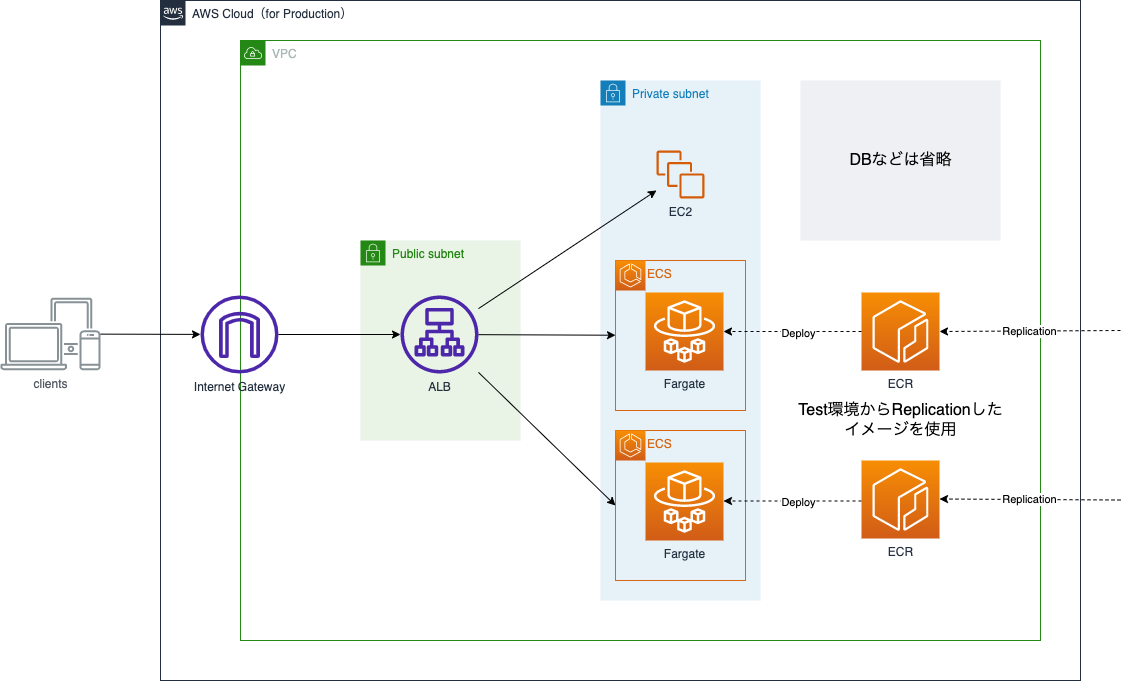

The diagram above was exported from draw.io. Its source (the exported page's mxGraphModel, read from the mxfile embedded in the PNG):
<mxGraphModel dx="1169" dy="1381" grid="1" gridSize="10" guides="1" tooltips="1" connect="1" arrows="1" fold="1" page="1" pageScale="1" pageWidth="1169" pageHeight="827" math="0" shadow="0">
  <root>
    <mxCell id="0" />
    <mxCell id="1" parent="0" />
    <mxCell id="BRvH9Q4tXCSt8HQUtgBF-11" value="AWS Cloud（for Production）" style="points=[[0,0],[0.25,0],[0.5,0],[0.75,0],[1,0],[1,0.25],[1,0.5],[1,0.75],[1,1],[0.75,1],[0.5,1],[0.25,1],[0,1],[0,0.75],[0,0.5],[0,0.25]];outlineConnect=0;gradientColor=none;html=1;whiteSpace=wrap;fontSize=12;fontStyle=0;container=1;pointerEvents=0;collapsible=0;recursiveResize=0;shape=mxgraph.aws4.group;grIcon=mxgraph.aws4.group_aws_cloud_alt;strokeColor=#232F3E;fillColor=none;verticalAlign=top;align=left;spacingLeft=30;fontColor=#232F3E;dashed=0;fontFamily=Helvetica;" parent="1" vertex="1">
      <mxGeometry x="200" y="80" width="920" height="680" as="geometry" />
    </mxCell>
    <mxCell id="BRvH9Q4tXCSt8HQUtgBF-12" value="VPC" style="points=[[0,0],[0.25,0],[0.5,0],[0.75,0],[1,0],[1,0.25],[1,0.5],[1,0.75],[1,1],[0.75,1],[0.5,1],[0.25,1],[0,1],[0,0.75],[0,0.5],[0,0.25]];outlineConnect=0;gradientColor=none;html=1;whiteSpace=wrap;fontSize=12;fontStyle=0;container=1;pointerEvents=0;collapsible=0;recursiveResize=0;shape=mxgraph.aws4.group;grIcon=mxgraph.aws4.group_vpc;strokeColor=#248814;fillColor=none;verticalAlign=top;align=left;spacingLeft=30;fontColor=#AAB7B8;dashed=0;fontFamily=Helvetica;" parent="BRvH9Q4tXCSt8HQUtgBF-11" vertex="1">
      <mxGeometry x="80" y="40" width="800" height="600" as="geometry" />
    </mxCell>
    <mxCell id="BRvH9Q4tXCSt8HQUtgBF-17" value="Private subnet" style="points=[[0,0],[0.25,0],[0.5,0],[0.75,0],[1,0],[1,0.25],[1,0.5],[1,0.75],[1,1],[0.75,1],[0.5,1],[0.25,1],[0,1],[0,0.75],[0,0.5],[0,0.25]];outlineConnect=0;gradientColor=none;html=1;whiteSpace=wrap;fontSize=12;fontStyle=0;container=1;pointerEvents=0;collapsible=0;recursiveResize=0;shape=mxgraph.aws4.group;grIcon=mxgraph.aws4.group_security_group;grStroke=0;strokeColor=#147EBA;fillColor=#E6F2F8;verticalAlign=top;align=left;spacingLeft=30;fontColor=#147EBA;dashed=0;fontFamily=Helvetica;" parent="BRvH9Q4tXCSt8HQUtgBF-12" vertex="1">
      <mxGeometry x="360" y="40" width="160" height="520" as="geometry" />
    </mxCell>
    <mxCell id="BRvH9Q4tXCSt8HQUtgBF-10" value="EC2" style="sketch=0;outlineConnect=0;fontColor=#232F3E;gradientColor=none;fillColor=#D45B07;strokeColor=none;dashed=0;verticalLabelPosition=bottom;verticalAlign=top;align=center;html=1;fontSize=12;fontStyle=0;aspect=fixed;pointerEvents=1;shape=mxgraph.aws4.instances;fontFamily=Helvetica;" parent="BRvH9Q4tXCSt8HQUtgBF-17" vertex="1">
      <mxGeometry x="56" y="70" width="48" height="48" as="geometry" />
    </mxCell>
    <mxCell id="KivE5QJIbZAka8MGOr2s-4" value="ECS" style="points=[[0,0],[0.25,0],[0.5,0],[0.75,0],[1,0],[1,0.25],[1,0.5],[1,0.75],[1,1],[0.75,1],[0.5,1],[0.25,1],[0,1],[0,0.75],[0,0.5],[0,0.25]];outlineConnect=0;gradientColor=none;html=1;whiteSpace=wrap;fontSize=12;fontStyle=0;container=1;pointerEvents=0;collapsible=0;recursiveResize=0;shape=mxgraph.aws4.group;grIcon=mxgraph.aws4.group_ec2_instance_contents;strokeColor=#D86613;fillColor=none;verticalAlign=top;align=left;spacingLeft=30;fontColor=#D86613;dashed=0;" vertex="1" parent="BRvH9Q4tXCSt8HQUtgBF-17">
      <mxGeometry x="15" y="180" width="130" height="150" as="geometry" />
    </mxCell>
    <mxCell id="KivE5QJIbZAka8MGOr2s-2" value="" style="sketch=0;points=[[0,0,0],[0.25,0,0],[0.5,0,0],[0.75,0,0],[1,0,0],[0,1,0],[0.25,1,0],[0.5,1,0],[0.75,1,0],[1,1,0],[0,0.25,0],[0,0.5,0],[0,0.75,0],[1,0.25,0],[1,0.5,0],[1,0.75,0]];outlineConnect=0;fontColor=#232F3E;gradientColor=#F78E04;gradientDirection=north;fillColor=#D05C17;strokeColor=#ffffff;dashed=0;verticalLabelPosition=bottom;verticalAlign=top;align=center;html=1;fontSize=12;fontStyle=0;aspect=fixed;shape=mxgraph.aws4.resourceIcon;resIcon=mxgraph.aws4.ecs;" vertex="1" parent="KivE5QJIbZAka8MGOr2s-4">
      <mxGeometry width="30" height="30" as="geometry" />
    </mxCell>
    <mxCell id="KivE5QJIbZAka8MGOr2s-5" value="Fargate" style="sketch=0;points=[[0,0,0],[0.25,0,0],[0.5,0,0],[0.75,0,0],[1,0,0],[0,1,0],[0.25,1,0],[0.5,1,0],[0.75,1,0],[1,1,0],[0,0.25,0],[0,0.5,0],[0,0.75,0],[1,0.25,0],[1,0.5,0],[1,0.75,0]];outlineConnect=0;fontColor=#232F3E;gradientColor=#F78E04;gradientDirection=north;fillColor=#D05C17;strokeColor=#ffffff;dashed=0;verticalLabelPosition=bottom;verticalAlign=top;align=center;html=1;fontSize=12;fontStyle=0;aspect=fixed;shape=mxgraph.aws4.resourceIcon;resIcon=mxgraph.aws4.fargate;" vertex="1" parent="KivE5QJIbZAka8MGOr2s-4">
      <mxGeometry x="30" y="32" width="78" height="78" as="geometry" />
    </mxCell>
    <mxCell id="KivE5QJIbZAka8MGOr2s-6" value="ECS" style="points=[[0,0],[0.25,0],[0.5,0],[0.75,0],[1,0],[1,0.25],[1,0.5],[1,0.75],[1,1],[0.75,1],[0.5,1],[0.25,1],[0,1],[0,0.75],[0,0.5],[0,0.25]];outlineConnect=0;gradientColor=none;html=1;whiteSpace=wrap;fontSize=12;fontStyle=0;container=1;pointerEvents=0;collapsible=0;recursiveResize=0;shape=mxgraph.aws4.group;grIcon=mxgraph.aws4.group_ec2_instance_contents;strokeColor=#D86613;fillColor=none;verticalAlign=top;align=left;spacingLeft=30;fontColor=#D86613;dashed=0;" vertex="1" parent="BRvH9Q4tXCSt8HQUtgBF-17">
      <mxGeometry x="15" y="350" width="130" height="150" as="geometry" />
    </mxCell>
    <mxCell id="KivE5QJIbZAka8MGOr2s-7" value="" style="sketch=0;points=[[0,0,0],[0.25,0,0],[0.5,0,0],[0.75,0,0],[1,0,0],[0,1,0],[0.25,1,0],[0.5,1,0],[0.75,1,0],[1,1,0],[0,0.25,0],[0,0.5,0],[0,0.75,0],[1,0.25,0],[1,0.5,0],[1,0.75,0]];outlineConnect=0;fontColor=#232F3E;gradientColor=#F78E04;gradientDirection=north;fillColor=#D05C17;strokeColor=#ffffff;dashed=0;verticalLabelPosition=bottom;verticalAlign=top;align=center;html=1;fontSize=12;fontStyle=0;aspect=fixed;shape=mxgraph.aws4.resourceIcon;resIcon=mxgraph.aws4.ecs;" vertex="1" parent="KivE5QJIbZAka8MGOr2s-6">
      <mxGeometry width="30" height="30" as="geometry" />
    </mxCell>
    <mxCell id="KivE5QJIbZAka8MGOr2s-8" value="Fargate" style="sketch=0;points=[[0,0,0],[0.25,0,0],[0.5,0,0],[0.75,0,0],[1,0,0],[0,1,0],[0.25,1,0],[0.5,1,0],[0.75,1,0],[1,1,0],[0,0.25,0],[0,0.5,0],[0,0.75,0],[1,0.25,0],[1,0.5,0],[1,0.75,0]];outlineConnect=0;fontColor=#232F3E;gradientColor=#F78E04;gradientDirection=north;fillColor=#D05C17;strokeColor=#ffffff;dashed=0;verticalLabelPosition=bottom;verticalAlign=top;align=center;html=1;fontSize=12;fontStyle=0;aspect=fixed;shape=mxgraph.aws4.resourceIcon;resIcon=mxgraph.aws4.fargate;" vertex="1" parent="KivE5QJIbZAka8MGOr2s-6">
      <mxGeometry x="30" y="32" width="78" height="78" as="geometry" />
    </mxCell>
    <mxCell id="BRvH9Q4tXCSt8HQUtgBF-16" value="Public subnet" style="points=[[0,0],[0.25,0],[0.5,0],[0.75,0],[1,0],[1,0.25],[1,0.5],[1,0.75],[1,1],[0.75,1],[0.5,1],[0.25,1],[0,1],[0,0.75],[0,0.5],[0,0.25]];outlineConnect=0;gradientColor=none;html=1;whiteSpace=wrap;fontSize=12;fontStyle=0;container=1;pointerEvents=0;collapsible=0;recursiveResize=0;shape=mxgraph.aws4.group;grIcon=mxgraph.aws4.group_security_group;grStroke=0;strokeColor=#248814;fillColor=#E9F3E6;verticalAlign=top;align=left;spacingLeft=30;fontColor=#248814;dashed=0;fontFamily=Helvetica;" parent="BRvH9Q4tXCSt8HQUtgBF-12" vertex="1">
      <mxGeometry x="120" y="200" width="160" height="200" as="geometry" />
    </mxCell>
    <mxCell id="BRvH9Q4tXCSt8HQUtgBF-3" value="ALB" style="sketch=0;outlineConnect=0;fontColor=#232F3E;gradientColor=none;fillColor=#4D27AA;strokeColor=none;dashed=0;verticalLabelPosition=bottom;verticalAlign=top;align=center;html=1;fontSize=12;fontStyle=0;aspect=fixed;pointerEvents=1;shape=mxgraph.aws4.application_load_balancer;" parent="BRvH9Q4tXCSt8HQUtgBF-12" vertex="1">
      <mxGeometry x="160" y="255" width="78" height="78" as="geometry" />
    </mxCell>
    <mxCell id="BRvH9Q4tXCSt8HQUtgBF-2" value="Internet Gateway" style="sketch=0;outlineConnect=0;fontColor=#232F3E;gradientColor=none;fillColor=#4D27AA;strokeColor=none;dashed=0;verticalLabelPosition=bottom;verticalAlign=top;align=center;html=1;fontSize=12;fontStyle=0;aspect=fixed;pointerEvents=1;shape=mxgraph.aws4.internet_gateway;" parent="BRvH9Q4tXCSt8HQUtgBF-12" vertex="1">
      <mxGeometry x="-40" y="255" width="78" height="78" as="geometry" />
    </mxCell>
    <mxCell id="BRvH9Q4tXCSt8HQUtgBF-15" value="" style="endArrow=classic;html=1;rounded=0;fontFamily=Helvetica;" parent="BRvH9Q4tXCSt8HQUtgBF-12" source="BRvH9Q4tXCSt8HQUtgBF-2" target="BRvH9Q4tXCSt8HQUtgBF-3" edge="1">
      <mxGeometry width="50" height="50" relative="1" as="geometry">
        <mxPoint x="280" y="610" as="sourcePoint" />
        <mxPoint x="330" y="560" as="targetPoint" />
      </mxGeometry>
    </mxCell>
    <mxCell id="BRvH9Q4tXCSt8HQUtgBF-18" value="" style="endArrow=classic;html=1;rounded=0;fontFamily=Helvetica;" parent="BRvH9Q4tXCSt8HQUtgBF-12" source="BRvH9Q4tXCSt8HQUtgBF-3" target="BRvH9Q4tXCSt8HQUtgBF-10" edge="1">
      <mxGeometry width="50" height="50" relative="1" as="geometry">
        <mxPoint x="280" y="610" as="sourcePoint" />
        <mxPoint x="330" y="560" as="targetPoint" />
      </mxGeometry>
    </mxCell>
    <mxCell id="BRvH9Q4tXCSt8HQUtgBF-19" value="" style="fillColor=#EFF0F3;strokeColor=none;dashed=0;verticalAlign=top;fontStyle=0;fontColor=#232F3D;fontFamily=Helvetica;html=1;" parent="BRvH9Q4tXCSt8HQUtgBF-12" vertex="1">
      <mxGeometry x="560" y="40" width="200" height="160" as="geometry" />
    </mxCell>
    <mxCell id="BRvH9Q4tXCSt8HQUtgBF-20" value="DBなどは省略" style="text;html=1;align=center;verticalAlign=middle;resizable=0;points=[];autosize=1;strokeColor=none;fillColor=none;fontFamily=Helvetica;fontSize=16;" parent="BRvH9Q4tXCSt8HQUtgBF-12" vertex="1">
      <mxGeometry x="600" y="110" width="120" height="20" as="geometry" />
    </mxCell>
    <mxCell id="KivE5QJIbZAka8MGOr2s-9" value="" style="endArrow=classic;html=1;rounded=0;" edge="1" parent="BRvH9Q4tXCSt8HQUtgBF-12" source="BRvH9Q4tXCSt8HQUtgBF-3" target="KivE5QJIbZAka8MGOr2s-4">
      <mxGeometry width="50" height="50" relative="1" as="geometry">
        <mxPoint x="280" y="610" as="sourcePoint" />
        <mxPoint x="330" y="560" as="targetPoint" />
      </mxGeometry>
    </mxCell>
    <mxCell id="KivE5QJIbZAka8MGOr2s-10" value="" style="endArrow=classic;html=1;rounded=0;entryX=0;entryY=0.5;entryDx=0;entryDy=0;" edge="1" parent="BRvH9Q4tXCSt8HQUtgBF-12" source="BRvH9Q4tXCSt8HQUtgBF-3" target="KivE5QJIbZAka8MGOr2s-6">
      <mxGeometry width="50" height="50" relative="1" as="geometry">
        <mxPoint x="280" y="610" as="sourcePoint" />
        <mxPoint x="330" y="560" as="targetPoint" />
      </mxGeometry>
    </mxCell>
    <mxCell id="KivE5QJIbZAka8MGOr2s-11" value="ECR" style="sketch=0;points=[[0,0,0],[0.25,0,0],[0.5,0,0],[0.75,0,0],[1,0,0],[0,1,0],[0.25,1,0],[0.5,1,0],[0.75,1,0],[1,1,0],[0,0.25,0],[0,0.5,0],[0,0.75,0],[1,0.25,0],[1,0.5,0],[1,0.75,0]];outlineConnect=0;fontColor=#232F3E;gradientColor=#F78E04;gradientDirection=north;fillColor=#D05C17;strokeColor=#ffffff;dashed=0;verticalLabelPosition=bottom;verticalAlign=top;align=center;html=1;fontSize=12;fontStyle=0;aspect=fixed;shape=mxgraph.aws4.resourceIcon;resIcon=mxgraph.aws4.ecr;" vertex="1" parent="BRvH9Q4tXCSt8HQUtgBF-12">
      <mxGeometry x="621" y="252" width="78" height="78" as="geometry" />
    </mxCell>
    <mxCell id="KivE5QJIbZAka8MGOr2s-13" value="ECR" style="sketch=0;points=[[0,0,0],[0.25,0,0],[0.5,0,0],[0.75,0,0],[1,0,0],[0,1,0],[0.25,1,0],[0.5,1,0],[0.75,1,0],[1,1,0],[0,0.25,0],[0,0.5,0],[0,0.75,0],[1,0.25,0],[1,0.5,0],[1,0.75,0]];outlineConnect=0;fontColor=#232F3E;gradientColor=#F78E04;gradientDirection=north;fillColor=#D05C17;strokeColor=#ffffff;dashed=0;verticalLabelPosition=bottom;verticalAlign=top;align=center;html=1;fontSize=12;fontStyle=0;aspect=fixed;shape=mxgraph.aws4.resourceIcon;resIcon=mxgraph.aws4.ecr;" vertex="1" parent="BRvH9Q4tXCSt8HQUtgBF-12">
      <mxGeometry x="621" y="420" width="78" height="78" as="geometry" />
    </mxCell>
    <mxCell id="KivE5QJIbZAka8MGOr2s-14" value="Test環境からReplicationした&lt;br&gt;イメージを使用" style="text;html=1;align=center;verticalAlign=middle;resizable=0;points=[];autosize=1;strokeColor=none;fillColor=none;fontFamily=Helvetica;fontSize=16;" vertex="1" parent="BRvH9Q4tXCSt8HQUtgBF-12">
      <mxGeometry x="550" y="360" width="220" height="40" as="geometry" />
    </mxCell>
    <mxCell id="KivE5QJIbZAka8MGOr2s-17" value="Replication" style="endArrow=classic;html=1;rounded=0;entryX=1;entryY=0.5;entryDx=0;entryDy=0;entryPerimeter=0;dashed=1;" edge="1" parent="BRvH9Q4tXCSt8HQUtgBF-12">
      <mxGeometry width="50" height="50" relative="1" as="geometry">
        <mxPoint x="880" y="459.5" as="sourcePoint" />
        <mxPoint x="699" y="458.5" as="targetPoint" />
      </mxGeometry>
    </mxCell>
    <mxCell id="KivE5QJIbZAka8MGOr2s-18" value="" style="endArrow=classic;html=1;rounded=0;dashed=1;entryX=1;entryY=0.5;entryDx=0;entryDy=0;entryPerimeter=0;exitX=0;exitY=0.5;exitDx=0;exitDy=0;exitPerimeter=0;" edge="1" parent="BRvH9Q4tXCSt8HQUtgBF-12" source="KivE5QJIbZAka8MGOr2s-11" target="KivE5QJIbZAka8MGOr2s-5">
      <mxGeometry width="50" height="50" relative="1" as="geometry">
        <mxPoint x="280" y="600" as="sourcePoint" />
        <mxPoint x="330" y="550" as="targetPoint" />
      </mxGeometry>
    </mxCell>
    <mxCell id="KivE5QJIbZAka8MGOr2s-19" value="Deploy" style="edgeLabel;html=1;align=center;verticalAlign=middle;resizable=0;points=[];" vertex="1" connectable="0" parent="KivE5QJIbZAka8MGOr2s-18">
      <mxGeometry x="-0.0725" y="1" relative="1" as="geometry">
        <mxPoint as="offset" />
      </mxGeometry>
    </mxCell>
    <mxCell id="KivE5QJIbZAka8MGOr2s-20" value="" style="endArrow=classic;html=1;rounded=0;dashed=1;entryX=1;entryY=0.5;entryDx=0;entryDy=0;entryPerimeter=0;exitX=0;exitY=0.5;exitDx=0;exitDy=0;exitPerimeter=0;" edge="1" parent="BRvH9Q4tXCSt8HQUtgBF-12">
      <mxGeometry width="50" height="50" relative="1" as="geometry">
        <mxPoint x="621" y="460.5" as="sourcePoint" />
        <mxPoint x="483" y="460.5" as="targetPoint" />
      </mxGeometry>
    </mxCell>
    <mxCell id="KivE5QJIbZAka8MGOr2s-21" value="Deploy" style="edgeLabel;html=1;align=center;verticalAlign=middle;resizable=0;points=[];" vertex="1" connectable="0" parent="KivE5QJIbZAka8MGOr2s-20">
      <mxGeometry x="-0.0725" y="1" relative="1" as="geometry">
        <mxPoint as="offset" />
      </mxGeometry>
    </mxCell>
    <mxCell id="BRvH9Q4tXCSt8HQUtgBF-5" value="clients" style="sketch=0;outlineConnect=0;gradientColor=none;fontColor=#545B64;strokeColor=none;fillColor=#879196;dashed=0;verticalLabelPosition=bottom;verticalAlign=top;align=center;fontSize=12;fontStyle=0;aspect=fixed;shape=mxgraph.aws4.illustration_devices;pointerEvents=1;fontFamily=Helvetica;html=1;" parent="1" vertex="1">
      <mxGeometry x="40" y="377" width="100" height="73" as="geometry" />
    </mxCell>
    <mxCell id="BRvH9Q4tXCSt8HQUtgBF-14" value="" style="endArrow=classic;html=1;rounded=0;fontFamily=Helvetica;" parent="1" source="BRvH9Q4tXCSt8HQUtgBF-5" target="BRvH9Q4tXCSt8HQUtgBF-2" edge="1">
      <mxGeometry width="50" height="50" relative="1" as="geometry">
        <mxPoint x="560" y="730" as="sourcePoint" />
        <mxPoint x="610" y="680" as="targetPoint" />
      </mxGeometry>
    </mxCell>
    <mxCell id="KivE5QJIbZAka8MGOr2s-15" value="Replication" style="endArrow=classic;html=1;rounded=0;entryX=1;entryY=0.5;entryDx=0;entryDy=0;entryPerimeter=0;dashed=1;" edge="1" parent="1" target="KivE5QJIbZAka8MGOr2s-11">
      <mxGeometry width="50" height="50" relative="1" as="geometry">
        <mxPoint x="1160" y="410" as="sourcePoint" />
        <mxPoint x="610" y="670" as="targetPoint" />
      </mxGeometry>
    </mxCell>
  </root>
</mxGraphModel>